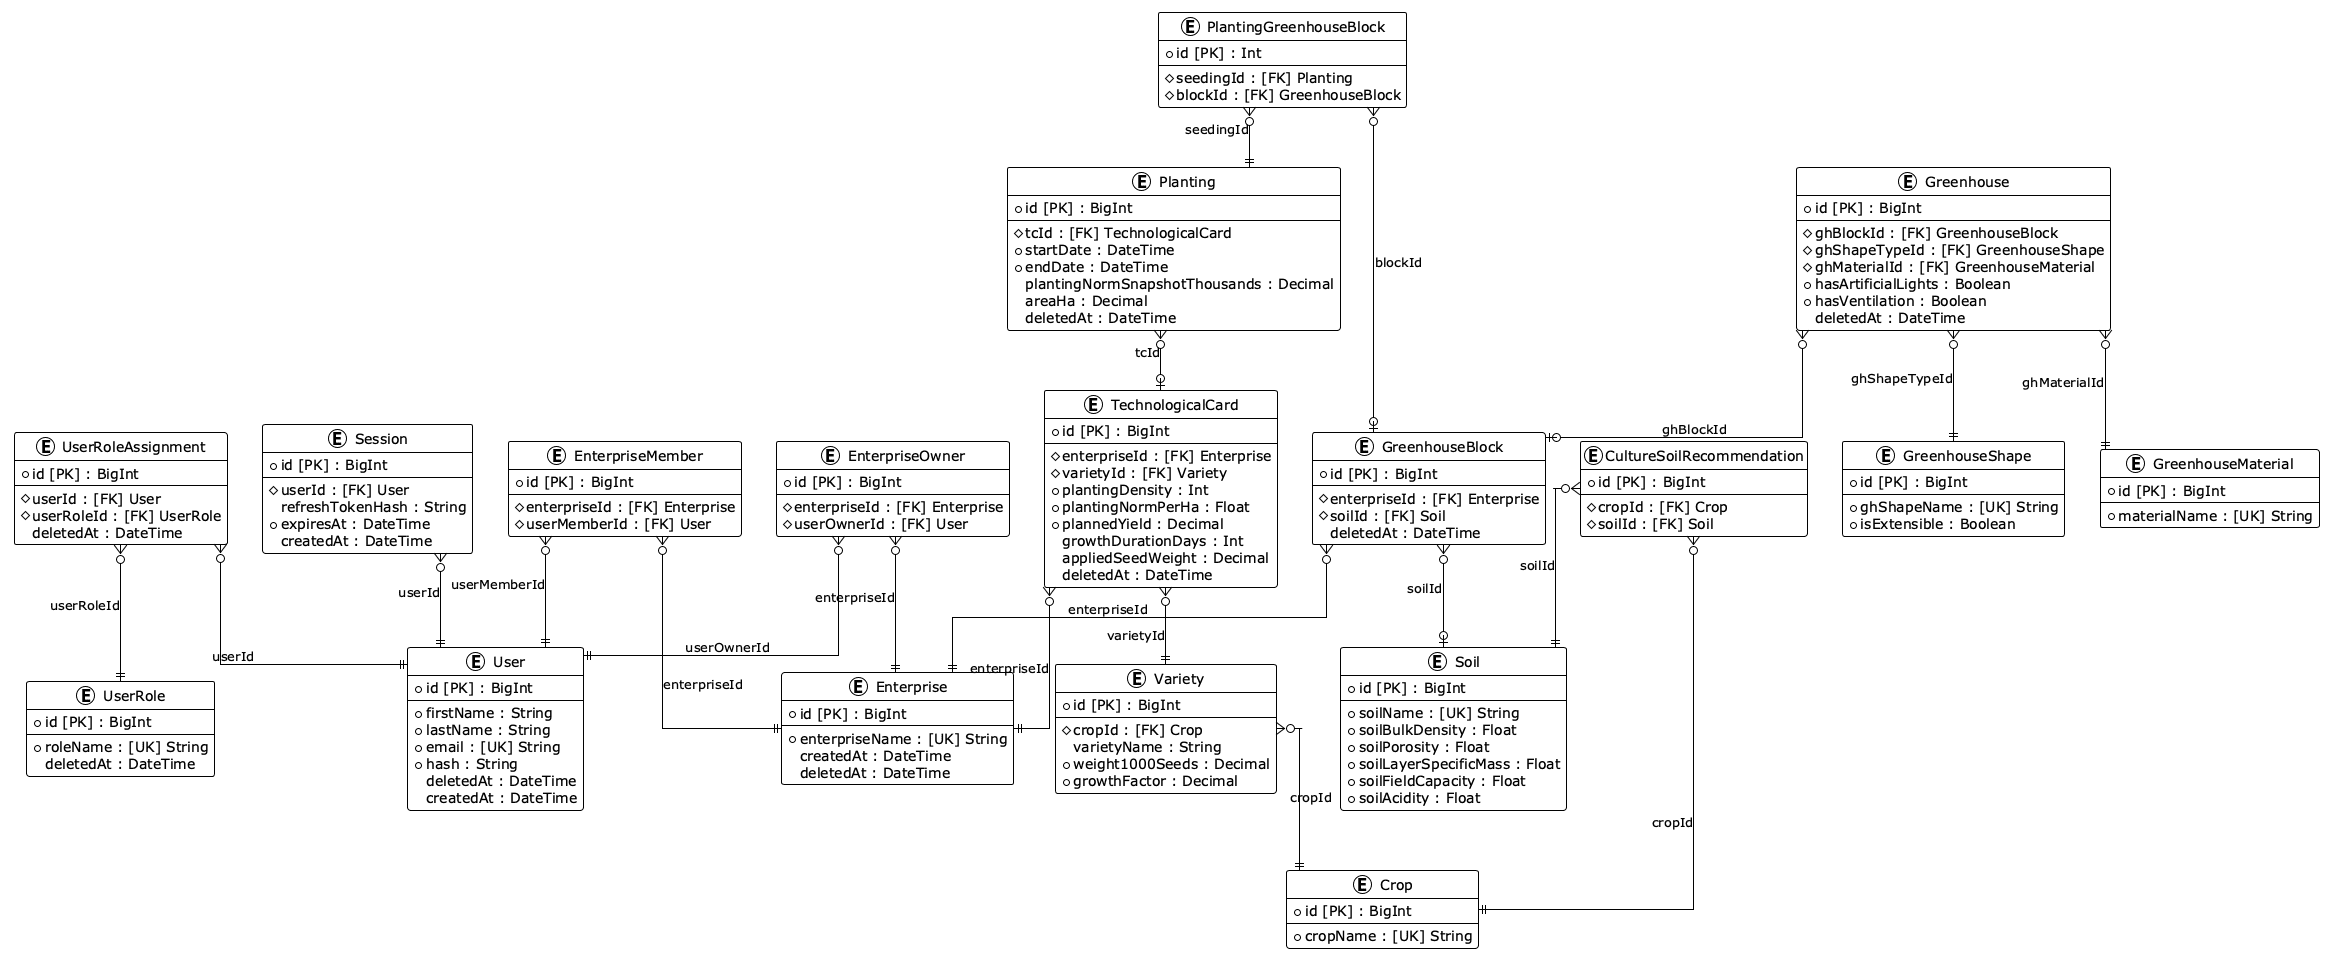

The diagram above was rendered by PlantUML. Its source (embedded in the PNG):
@startuml erd
!theme plain
skinparam linetype ortho
entity "TechnologicalCard" as TechnologicalCard {
+ id [PK] : BigInt
--
  # enterpriseId : [FK] Enterprise
  # varietyId : [FK] Variety
  * plantingDensity : Int
  * plantingNormPerHa : Float
  * plannedYield : Decimal
  growthDurationDays : Int
  appliedSeedWeight : Decimal
  deletedAt : DateTime
}

entity "Planting" as Planting {
+ id [PK] : BigInt
--
  # tcId : [FK] TechnologicalCard
  * startDate : DateTime
  * endDate : DateTime
  plantingNormSnapshotThousands : Decimal
  areaHa : Decimal
  deletedAt : DateTime
}

entity "PlantingGreenhouseBlock" as PlantingGreenhouseBlock {
+ id [PK] : Int
--
  # seedingId : [FK] Planting
  # blockId : [FK] GreenhouseBlock
}

entity "User" as User {
+ id [PK] : BigInt
--
  * firstName : String
  * lastName : String
  * email : [UK] String
  * hash : String
  deletedAt : DateTime
  createdAt : DateTime
}

entity "UserRoleAssignment" as UserRoleAssignment {
+ id [PK] : BigInt
--
  # userId : [FK] User
  # userRoleId : [FK] UserRole
  deletedAt : DateTime
}

entity "UserRole" as UserRole {
+ id [PK] : BigInt
--
  * roleName : [UK] String
  deletedAt : DateTime
}

entity "Session" as Session {
+ id [PK] : BigInt
--
  # userId : [FK] User
  refreshTokenHash : String
  * expiresAt : DateTime
  createdAt : DateTime
}

entity "Enterprise" as Enterprise {
+ id [PK] : BigInt
--
  * enterpriseName : [UK] String
  createdAt : DateTime
  deletedAt : DateTime
}

entity "EnterpriseOwner" as EnterpriseOwner {
+ id [PK] : BigInt
--
  # enterpriseId : [FK] Enterprise
  # userOwnerId : [FK] User
}

entity "EnterpriseMember" as EnterpriseMember {
+ id [PK] : BigInt
--
  # enterpriseId : [FK] Enterprise
  # userMemberId : [FK] User
}

entity "GreenhouseBlock" as GreenhouseBlock {
+ id [PK] : BigInt
--
  # enterpriseId : [FK] Enterprise
  # soilId : [FK] Soil
  deletedAt : DateTime
}

entity "Greenhouse" as Greenhouse {
+ id [PK] : BigInt
--
  # ghBlockId : [FK] GreenhouseBlock
  # ghShapeTypeId : [FK] GreenhouseShape
  # ghMaterialId : [FK] GreenhouseMaterial
  * hasArtificialLights : Boolean
  * hasVentilation : Boolean
  deletedAt : DateTime
}

entity "GreenhouseMaterial" as GreenhouseMaterial {
+ id [PK] : BigInt
--
  * materialName : [UK] String
}

entity "GreenhouseShape" as GreenhouseShape {
+ id [PK] : BigInt
--
  * ghShapeName : [UK] String
  * isExtensible : Boolean
}

entity "Soil" as Soil {
+ id [PK] : BigInt
--
  * soilName : [UK] String
  * soilBulkDensity : Float
  * soilPorosity : Float
  * soilLayerSpecificMass : Float
  * soilFieldCapacity : Float
  * soilAcidity : Float
}

entity "Variety" as Variety {
+ id [PK] : BigInt
--
  # cropId : [FK] Crop
  varietyName : String
  * weight1000Seeds : Decimal
  * growthFactor : Decimal
}

entity "Crop" as Crop {
+ id [PK] : BigInt
--
  * cropName : [UK] String
}

entity "CultureSoilRecommendation" as CultureSoilRecommendation {
+ id [PK] : BigInt
--
  # cropId : [FK] Crop
  # soilId : [FK] Soil
}

' Relations
TechnologicalCard }o--|| Enterprise: enterpriseId
TechnologicalCard }o--|| Variety: varietyId
Planting }o--o| TechnologicalCard: tcId
PlantingGreenhouseBlock }o--o| GreenhouseBlock: blockId
PlantingGreenhouseBlock }o--|| Planting: seedingId
UserRoleAssignment }o--|| User: userId
UserRoleAssignment }o--|| UserRole: userRoleId
Session }o--|| User: userId
EnterpriseOwner }o--|| Enterprise: enterpriseId
EnterpriseOwner }o--|| User: userOwnerId
EnterpriseMember }o--|| Enterprise: enterpriseId
EnterpriseMember }o--|| User: userMemberId
GreenhouseBlock }o--|| Enterprise: enterpriseId
GreenhouseBlock }o--o| Soil: soilId
Greenhouse }o--o| GreenhouseBlock: ghBlockId
Greenhouse }o--|| GreenhouseMaterial: ghMaterialId
Greenhouse }o--|| GreenhouseShape: ghShapeTypeId
Variety }o--|| Crop: cropId
CultureSoilRecommendation }o--|| Crop: cropId
CultureSoilRecommendation }o--|| Soil: soilId
' ManyToMany Relations
' enum relations
@enduml